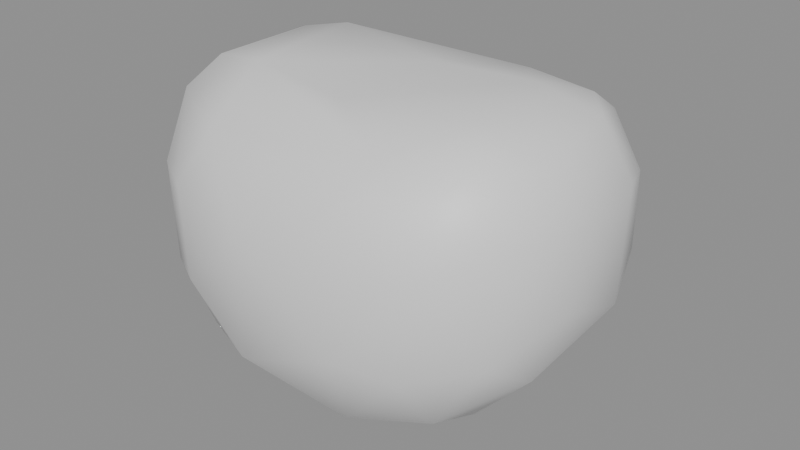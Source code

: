 # Source: dhull_head_mooncat.blend  (saved by Blender 5.2.45; exported with 4.5.12 LTS)
import bpy
from mathutils import Matrix  # noqa: F401  (used for matrix-valued properties, if any)

bpy.ops.wm.read_factory_settings(use_empty=True)
scene = bpy.context.scene
scene.name = 'Scene'

# ---- materials (node trees are filled in below, after node groups)
mat_toon_character = bpy.data.materials.new('toon_character')

# ---- material node trees
mat_toon_character.use_nodes = True; mat_toon_character.node_tree.nodes.clear()
_N = mat_toon_character.node_tree.nodes; _L = mat_toon_character.node_tree.links
n0 = _N.new('ShaderNodeBsdfPrincipled'); n0.name = 'Principled BSDF'; n0.location = (-200, 100)
n0.inputs[10].default_value = 0.005
n1 = _N.new('ShaderNodeOutputMaterial'); n1.name = 'Material Output'; n1.location = (200, 100)
_L.new(n0.outputs[0], n1.inputs[0])
n1.is_active_output = True

# ---- meshes
me_head = bpy.data.meshes.new('Head')
me_head.from_pydata([(-0.2284, 0.04246, -0.0379), (-0.2004, -0.06988, -0.08779), (-0.2198, -0.1109, 0.03515), (-0.2329, -0.05853, -0.01823), (-0.1856, 0.05138, -0.1099), (-0.1159, -0.1869, -0.02779), (-0.1831, -0.1449, -0.04295), (-0.1347, -0.1434, -0.1061), (-0.1389, -0.06482, -0.1453), (-0.02965, -0.1999, 0.05011), (-0.06085, -0.1327, -0.148), (-0.07157, -0.0601, -0.1718), (-0.04577, -0.1874, -0.08966), (0.009837, -0.04668, -0.1796), (-0.0184, 0.07868, -0.1758), (0.05539, 0.03941, -0.177), (-0.2344, -0.04481, 0.09844), (-0.2375, 0.06737, 0.02579), (-0.1961, -0.105, 0.1361), (-0.1905, -0.1438, 0.06738), (-0.1859, -0.06401, 0.1629), (-0.213, -0.01257, 0.1485), (-0.1344, -0.177, 0.06798), (-0.1446, 0.08539, 0.1694), (-0.0992, -0.1585, 0.1295), (-0.12, -0.07494, 0.1724), (-0.002589, -0.0847, 0.1627), (0.0556, -0.1816, 0.09737), (0.002004, 0.06347, 0.161), (-0.1915, 0.1089, -0.07917), (-0.184, 0.1499, -0.02464), (-0.1021, 0.05213, -0.163), (-0.123, 0.1244, -0.131), (-0.1046, 0.1784, -0.07846), (-0.07752, 0.1286, -0.1465), (-0.0643, 0.196, -0.04433), (-0.2269, 0.05577, 0.1171), (-0.1843, 0.0592, 0.1643), (-0.2011, 0.1321, 0.06959), (-0.1993, 0.1094, 0.1223), (-0.1235, 0.1446, 0.1376), (-0.1467, 0.1671, 0.08736), (-0.09139, 0.194, 0.04173), (0.0264, 0.1828, 0.1013), (0.07066, 0.1274, 0.1533), (0.06653, -0.1594, -0.1268), (0.06417, -0.07416, -0.1719), (0.0812, -0.1952, -0.03834), (0.1465, -0.1253, -0.1151), (0.1416, -0.1715, -0.04786), (0.1484, -0.1757, 0.0547), (0.2046, -0.124, -0.03161), (0.1495, -0.06219, -0.1385), (0.1568, 0.04467, -0.1366), (0.2129, -0.06135, -0.07133), (0.2375, -0.0485, 0.005605), (0.1486, -0.06677, 0.172), (0.1589, -0.1516, 0.1093), (0.0955, -0.1368, 0.1475), (0.1316, 0.04177, 0.1761), (0.1624, -0.1036, 0.155), (0.2161, -0.1102, 0.08352), (0.213, -0.06703, 0.1412), (0.2394, -0.01854, 0.08225), (0.02107, 0.1804, -0.1065), (0.06929, 0.1286, -0.1504), (0.1428, 0.1151, -0.1227), (0.1186, 0.1876, -0.0142), (0.1278, 0.1631, -0.08661), (0.2307, 0.0539, -0.0338), (0.1814, 0.1138, -0.08836), (0.203, 0.1329, -0.01346), (0.04345, 0.2026, 0.00357), (0.1622, 0.1009, 0.1564), (0.1564, 0.1652, 0.08478), (0.212, 0.1145, 0.08337), (0.1712, 0.1268, 0.1346), (0.2021, 0.04676, 0.1581), (0.2336, 0.05846, 0.09376)], [], [(2, 3, 6), (0, 1, 3), (5, 6, 12), (9, 5, 12), (46, 10, 11), (21, 18, 20), (19, 5, 22), (25, 20, 24), (9, 22, 5), (25, 58, 26), (25, 26, 28), (4, 0, 29), (30, 29, 17), (4, 31, 8), (32, 31, 4), (33, 32, 29), (65, 14, 34), (64, 65, 34), (38, 36, 39), (39, 41, 38), (41, 30, 38), (41, 43, 42), (15, 46, 13), (47, 45, 49), (52, 48, 46), (54, 51, 48), (50, 49, 51), (54, 48, 52), (26, 58, 56), (27, 9, 50), (57, 27, 50), (56, 58, 60), (63, 61, 55), (69, 63, 55), (62, 61, 63), (65, 53, 15), (72, 67, 64), (53, 65, 66), (70, 53, 66), (43, 72, 42), (74, 67, 72), (74, 72, 43), (59, 56, 77), (78, 71, 75), (1, 4, 8), (3, 1, 6), (12, 6, 7), (8, 10, 7), (1, 7, 6), (12, 7, 10), (8, 11, 10), (12, 10, 45), (13, 46, 11), (14, 13, 11), (2, 16, 3), (14, 15, 13), (16, 17, 3), (19, 2, 6), (16, 2, 18), (2, 19, 18), (19, 6, 5), (18, 19, 22), (18, 22, 24), (37, 20, 25), (24, 22, 9), (27, 24, 9), (58, 25, 24), (58, 24, 27), (0, 4, 1), (17, 29, 0), (29, 32, 4), (32, 34, 31), (34, 14, 31), (35, 64, 33), (42, 35, 33), (33, 64, 34), (36, 17, 16), (21, 36, 16), (36, 21, 37), (38, 17, 36), (37, 39, 36), (39, 37, 23), (38, 30, 17), (39, 40, 41), (28, 23, 25), (44, 23, 28), (44, 40, 23), (42, 72, 35), (47, 9, 12), (45, 10, 46), (46, 48, 45), (49, 45, 48), (49, 48, 51), (53, 54, 52), (69, 55, 54), (58, 27, 57), (56, 59, 26), (59, 28, 26), (57, 60, 58), (51, 61, 50), (61, 57, 50), (62, 57, 61), (62, 60, 57), (62, 56, 60), (51, 55, 61), (35, 72, 64), (65, 15, 14), (64, 68, 65), (65, 68, 66), (67, 68, 64), (68, 70, 66), (67, 71, 68), (68, 71, 70), (54, 53, 69), (70, 71, 69), (44, 28, 59), (43, 40, 44), (43, 44, 76), (43, 76, 74), (77, 73, 59), (74, 71, 67), (73, 77, 76), (78, 75, 77), (75, 76, 77), (74, 75, 71), (74, 76, 75), (63, 69, 78), (78, 77, 62), (3, 17, 0), (1, 8, 7), (18, 21, 16), (18, 24, 20), (29, 30, 33), (33, 30, 42), (11, 31, 14), (8, 31, 11), (32, 33, 34), (21, 20, 37), (37, 25, 23), (23, 40, 39), (42, 30, 41), (43, 41, 40), (47, 12, 45), (46, 15, 53), (49, 50, 47), (52, 46, 53), (51, 54, 55), (47, 50, 9), (62, 77, 56), (62, 63, 78), (69, 53, 70), (73, 44, 59), (44, 73, 76), (78, 69, 71)])
me_head.polygons.foreach_set('use_smooth', [True] * 154)
_ca = me_head.color_attributes.new('Tip', 'FLOAT_COLOR', 'POINT')
_ca.data.foreach_set('color', [0.0, 0.0, 0.0, 1.0, 0.0, 0.0, 0.0, 1.0, 0.0, 0.0, 0.0, 1.0, 0.0, 0.0, 0.0, 1.0, 0.0, 0.0, 0.0, 1.0, 0.0, 0.0, 0.0, 1.0, 0.0, 0.0, 0.0, 1.0, 0.0, 0.0, 0.0, 1.0, 0.0, 0.0, 0.0, 1.0, 0.0, 0.0, 0.0, 1.0, 0.0, 0.0, 0.0, 1.0, 0.0, 0.0, 0.0, 1.0, 0.0, 0.0, 0.0, 1.0, 0.0, 0.0, 0.0, 1.0, 0.0, 0.0, 0.0, 1.0, 0.0, 0.0, 0.0, 1.0, 0.0, 0.0, 0.0, 1.0, 0.0, 0.0, 0.0, 1.0, 0.0, 0.0, 0.0, 1.0, 0.0, 0.0, 0.0, 1.0, 0.0, 0.0, 0.0, 1.0, 0.0, 0.0, 0.0, 1.0, 0.0, 0.0, 0.0, 1.0, 0.0, 0.0, 0.0, 1.0, 0.0, 0.0, 0.0, 1.0, 0.0, 0.0, 0.0, 1.0, 0.0, 0.0, 0.0, 1.0, 0.0, 0.0, 0.0, 1.0, 0.0, 0.0, 0.0, 1.0, 0.0, 0.0, 0.0, 1.0, 0.0, 0.0, 0.0, 1.0, 0.0, 0.0, 0.0, 1.0, 0.0, 0.0, 0.0, 1.0, 0.0, 0.0, 0.0, 1.0, 0.0, 0.0, 0.0, 1.0, 0.0, 0.0, 0.0, 1.0, 0.0, 0.0, 0.0, 1.0, 0.0, 0.0, 0.0, 1.0, 0.0, 0.0, 0.0, 1.0, 0.0, 0.0, 0.0, 1.0, 0.0, 0.0, 0.0, 1.0, 0.0, 0.0, 0.0, 1.0, 0.0, 0.0, 0.0, 1.0, 0.0, 0.0, 0.0, 1.0, 0.0, 0.0, 0.0, 1.0, 0.0, 0.0, 0.0, 1.0, 0.0, 0.0, 0.0, 1.0, 0.0, 0.0, 0.0, 1.0, 0.0, 0.0, 0.0, 1.0, 0.0, 0.0, 0.0, 1.0, 0.0, 0.0, 0.0, 1.0, 0.0, 0.0, 0.0, 1.0, 0.0, 0.0, 0.0, 1.0, 0.0, 0.0, 0.0, 1.0, 0.0, 0.0, 0.0, 1.0, 0.0, 0.0, 0.0, 1.0, 0.0, 0.0, 0.0, 1.0, 0.0, 0.0, 0.0, 1.0, 0.0, 0.0, 0.0, 1.0, 0.0, 0.0, 0.0, 1.0, 0.0, 0.0, 0.0, 1.0, 0.0, 0.0, 0.0, 1.0, 0.0, 0.0, 0.0, 1.0, 0.0, 0.0, 0.0, 1.0, 0.0, 0.0, 0.0, 1.0, 0.0, 0.0, 0.0, 1.0, 0.0, 0.0, 0.0, 1.0, 0.0, 0.0, 0.0, 1.0, 0.0, 0.0, 0.0, 1.0, 0.0, 0.0, 0.0, 1.0, 0.0, 0.0, 0.0, 1.0, 0.0, 0.0, 0.0, 1.0, 0.0, 0.0, 0.0, 1.0, 0.0, 0.0, 0.0, 1.0, 0.0, 0.0, 0.0, 1.0, 0.0, 0.0, 0.0, 1.0, 0.0, 0.0, 0.0, 1.0, 0.0, 0.0, 0.0, 1.0, 0.0, 0.0, 0.0, 1.0])
me_head.materials.append(mat_toon_character)
me_head.update()

# ---- objects
ob_head = bpy.data.objects.new('Head', me_head)

# ---- transforms, parenting, visibility, modifiers, constraints
ob_head.location = (0.0, 0.0, 0.0)

# ---- collection membership
scene.collection.objects.link(ob_head)

# ---- scene / render settings (as saved in the file)
scene.frame_start = 1; scene.frame_end = 250; scene.frame_set(1)
scene.render.engine = 'BLENDER_EEVEE_NEXT'
scene.render.bake_bias = 0.0
scene.render.bake_samples = 0
scene.render.compositor_device = 'GPU'
scene.eevee.use_volume_custom_range = False
scene.eevee.fast_gi_thickness_near = 0.1
scene.eevee.fast_gi_thickness_far = 0.0
scene.eevee.ray_tracing_options.screen_trace_thickness = 0.1
bpy.context.view_layer.update()

# ---- added for rendering (the .blend has no active camera and no usable light): camera, sun + grey world if the file has none
cam_auto = bpy.data.cameras.new('AutoCamera')
cam_auto.lens = 50.0
cam_auto.sensor_width = 36.0
cam_auto.clip_end = 1000.0
ob_auto_camera = bpy.data.objects.new('AutoCamera', cam_auto)
scene.collection.objects.link(ob_auto_camera)
ob_auto_camera.location = (0.665542, -0.796155, 0.529904)
ob_auto_camera.rotation_euler = (1.09748, -7.21219e-08, 0.694738)
scene.camera = ob_auto_camera
light_auto_sun = bpy.data.lights.new('AutoSun', 'SUN')
light_auto_sun.energy = 3.0
light_auto_sun.angle = 0.0523599
ob_auto_sun = bpy.data.objects.new('AutoSun', light_auto_sun)
scene.collection.objects.link(ob_auto_sun)
ob_auto_sun.rotation_euler = (0.872665, 0.174533, 0.523599)
if scene.world is None:
    world_auto = bpy.data.worlds.new('AutoWorld')
    world_auto.color = (0.3, 0.3, 0.3)
    scene.world = world_auto
bpy.context.view_layer.update()
